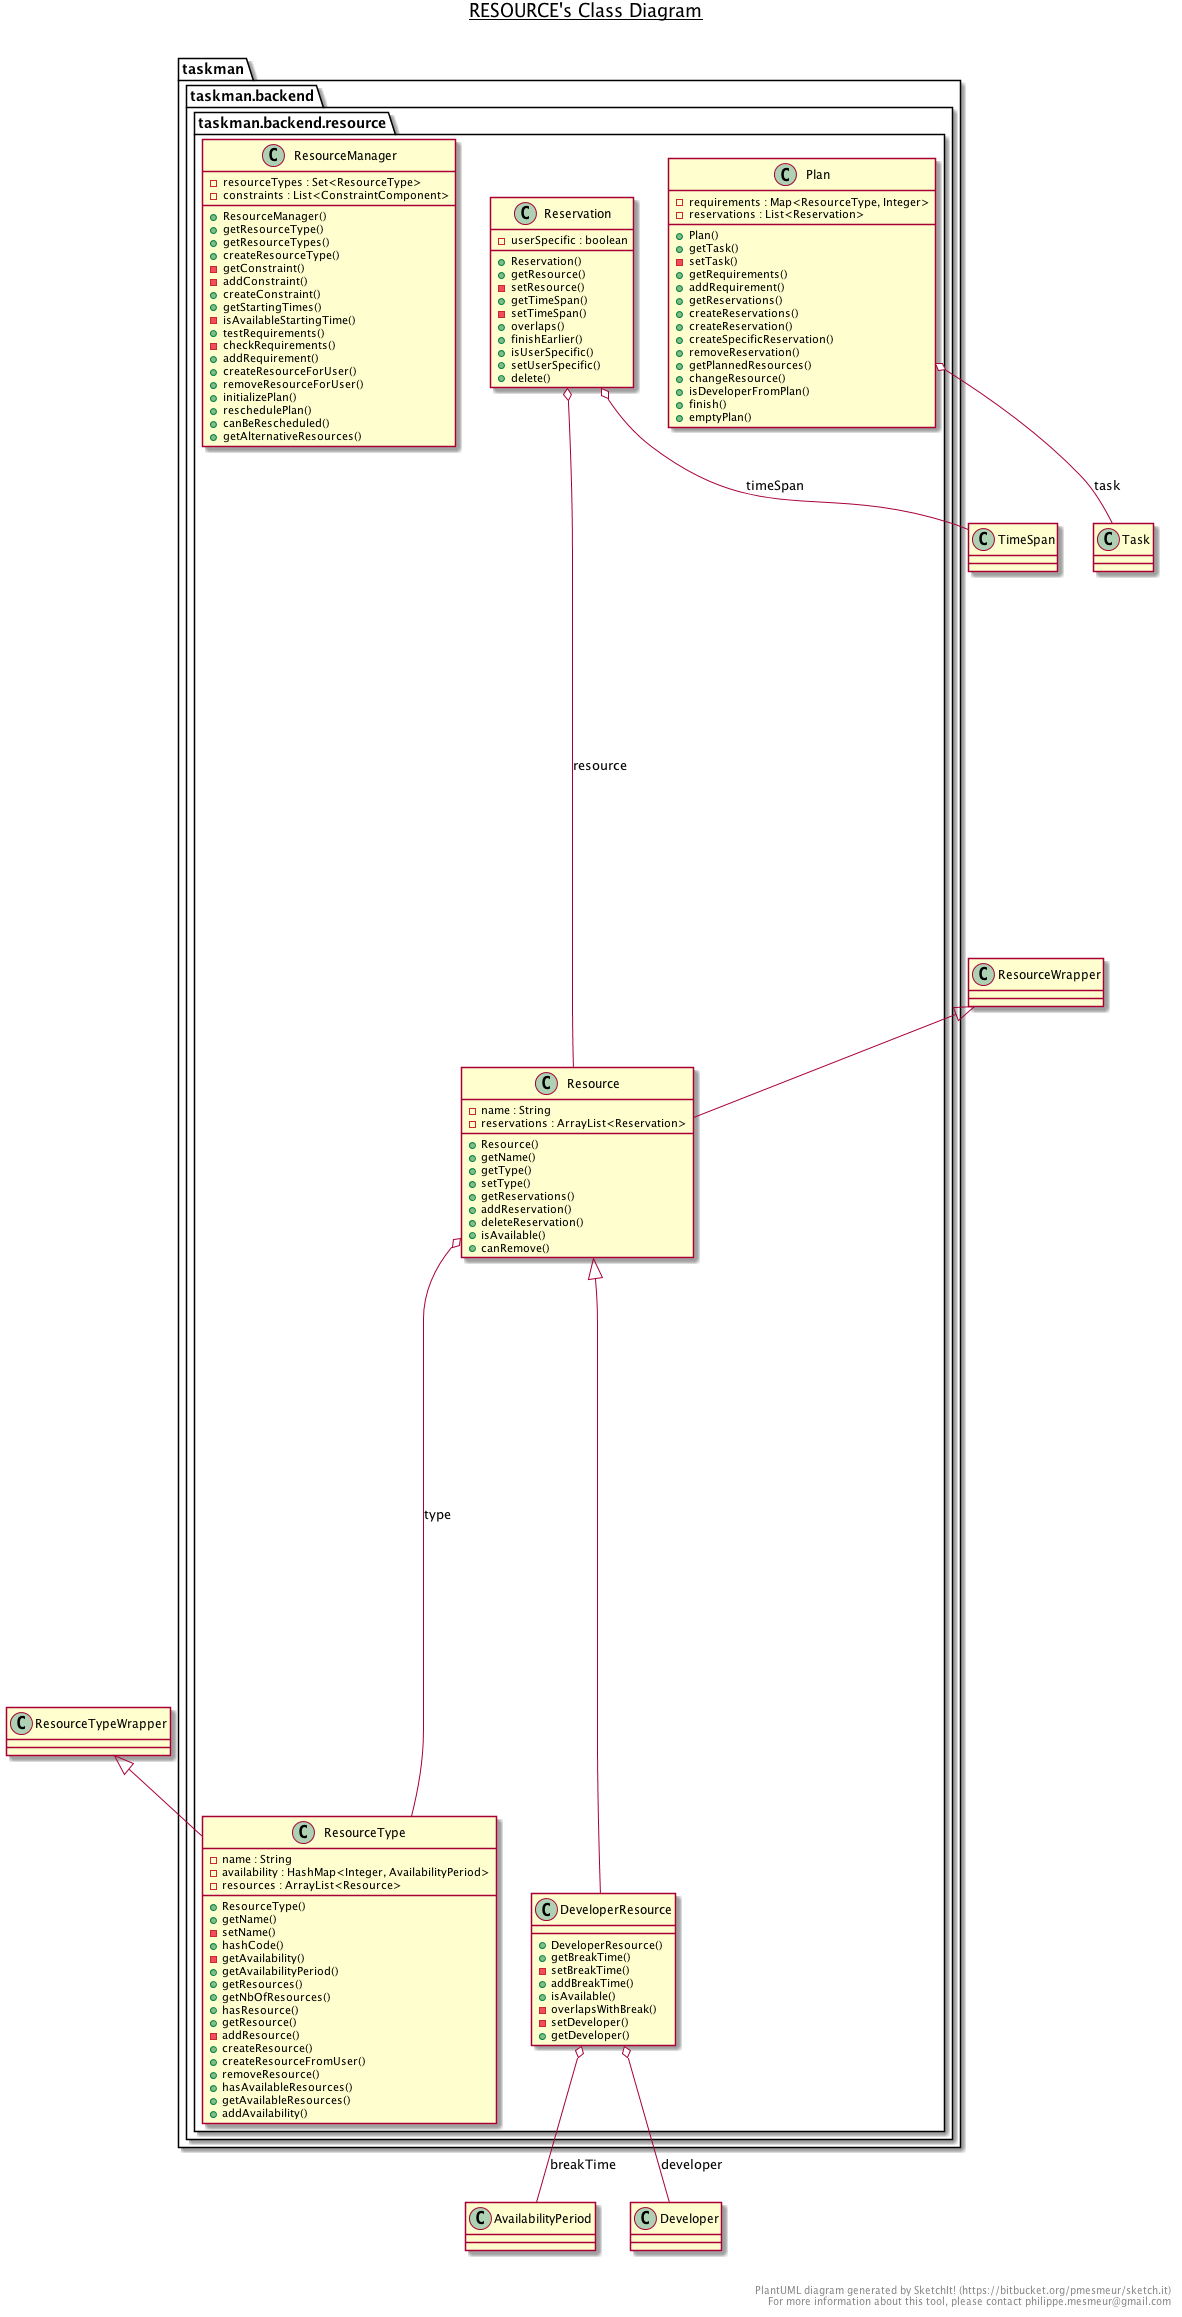

The diagram above was rendered by PlantUML. Its source (embedded in the PNG):
@startuml

title __RESOURCE's Class Diagram__\n

  package taskman {
    package taskman.backend {
      package taskman.backend.resource {
        class DeveloperResource {
            + DeveloperResource()
            + getBreakTime()
            - setBreakTime()
            + addBreakTime()
            + isAvailable()
            - overlapsWithBreak()
            - setDeveloper()
            + getDeveloper()
        }
      }
    }
  }
  

  package taskman {
    package taskman.backend {
      package taskman.backend.resource {
        class Plan {
            - requirements : Map<ResourceType, Integer>
            - reservations : List<Reservation>
            + Plan()
            + getTask()
            - setTask()
            + getRequirements()
            + addRequirement()
            + getReservations()
            + createReservations()
            + createReservation()
            + createSpecificReservation()
            + removeReservation()
            + getPlannedResources()
            + changeResource()
            + isDeveloperFromPlan()
            + finish()
            + emptyPlan()
        }
      }
    }
  }
  

  package taskman {
    package taskman.backend {
      package taskman.backend.resource {
        class Reservation {
            - userSpecific : boolean
            + Reservation()
            + getResource()
            - setResource()
            + getTimeSpan()
            - setTimeSpan()
            + overlaps()
            + finishEarlier()
            + isUserSpecific()
            + setUserSpecific()
            + delete()
        }
      }
    }
  }
  

  package taskman {
    package taskman.backend {
      package taskman.backend.resource {
        class Resource {
            - name : String
            - reservations : ArrayList<Reservation>
            + Resource()
            + getName()
            + getType()
            + setType()
            + getReservations()
            + addReservation()
            + deleteReservation()
            + isAvailable()
            + canRemove()
        }
      }
    }
  }
  

  package taskman {
    package taskman.backend {
      package taskman.backend.resource {
        class ResourceManager {
            - resourceTypes : Set<ResourceType>
            - constraints : List<ConstraintComponent>
            + ResourceManager()
            + getResourceType()
            + getResourceTypes()
            + createResourceType()
            - getConstraint()
            - addConstraint()
            + createConstraint()
            + getStartingTimes()
            - isAvailableStartingTime()
            + testRequirements()
            - checkRequirements()
            + addRequirement()
            + createResourceForUser()
            + removeResourceForUser()
            + initializePlan()
            + reschedulePlan()
            + canBeRescheduled()
            + getAlternativeResources()
        }
      }
    }
  }
  

  package taskman {
    package taskman.backend {
      package taskman.backend.resource {
        class ResourceType {
            - name : String
            - availability : HashMap<Integer, AvailabilityPeriod>
            - resources : ArrayList<Resource>
            + ResourceType()
            + getName()
            - setName()
            + hashCode()
            - getAvailability()
            + getAvailabilityPeriod()
            + getResources()
            + getNbOfResources()
            + hasResource()
            + getResource()
            - addResource()
            + createResource()
            + createResourceFromUser()
            + removeResource()
            + hasAvailableResources()
            + getAvailableResources()
            + addAvailability()
        }
      }
    }
  }
  

  DeveloperResource -up-|> Resource
  DeveloperResource o-- AvailabilityPeriod : breakTime
  DeveloperResource o-- Developer : developer
  Plan o-- Task : task
  Reservation o-- Resource : resource
  Reservation o-- TimeSpan : timeSpan
  Resource -up-|> ResourceWrapper
  Resource o-- ResourceType : type
  ResourceType -up-|> ResourceTypeWrapper


right footer


PlantUML diagram generated by SketchIt! (https://bitbucket.org/pmesmeur/sketch.it)
For more information about this tool, please contact philippe.mesmeur@gmail.com
endfooter

@enduml